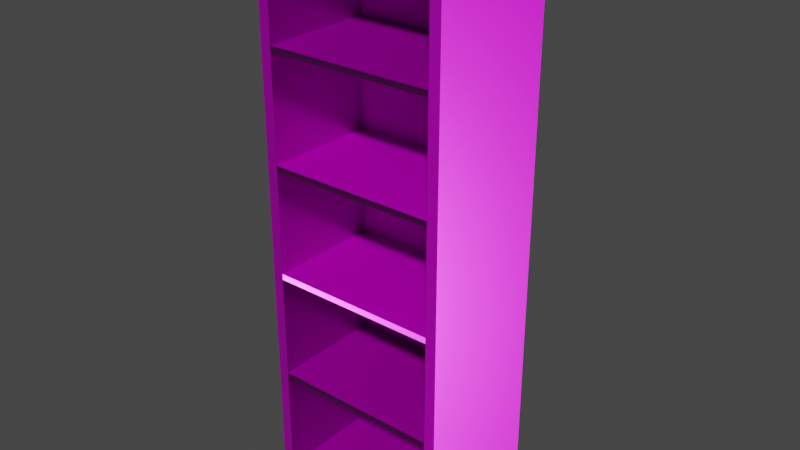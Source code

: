 # Source: boookShelf.blend  (saved by Blender 2.91.10; exported with 4.5.12 LTS)
import bpy
from mathutils import Matrix  # noqa: F401  (used for matrix-valued properties, if any)

bpy.ops.wm.read_factory_settings(use_empty=True)
scene = bpy.context.scene
scene.name = 'Scene'

# ---- collections
col_collection = bpy.data.collections.new('Collection'); scene.collection.children.link(col_collection)

# ---- images (referenced by path relative to the original .blend; pixels are not part of the script)
import os
ASSET_DIR = os.environ.get("B2B_ASSET_DIR", "")  # directory of the original .blend (textures are referenced by path, not embedded)
HERE = os.path.dirname(os.path.abspath(__file__))  # packed textures are extracted next to this script under _unpacked/

def load_image(name, relpath, width, height, colorspace="sRGB"):
    """Load a texture the original file referenced (path relative to the .blend, or extracted next to this script)."""
    p = next((c for c in (os.path.join(HERE, relpath), os.path.join(ASSET_DIR, relpath)) if relpath and os.path.exists(c)), "")
    if p:
        img = bpy.data.images.load(p, check_existing=True)
        img.name = name
    else:  # same state as the original file: an image datablock whose file is absent (Cycles renders it pink)
        img = bpy.data.images.new(name, width, height)
        img.source = "FILE"
        img.filepath = "//" + (relpath or name)
    img.colorspace_settings.name = colorspace
    return img
img_defaultmaterial_basecolor_jpg = load_image('DefaultMaterial_baseColor.jpg', 'DefaultMaterial_baseColor.jpg', 1024, 1024, 'sRGB')
img_defaultmaterial_normal_png = load_image('DefaultMaterial_normal.png', 'DefaultMaterial_normal.png', 1024, 1024, 'Non-Color')
img_defaultmaterial_roughness_jpg = load_image('DefaultMaterial_roughness.jpg', 'DefaultMaterial_roughness.jpg', 1024, 1024, 'Non-Color')
img_defaultmaterial_metallic_jpg = load_image('DefaultMaterial_metallic.jpg', 'DefaultMaterial_metallic.jpg', 1024, 1024, 'Non-Color')

# ---- materials (node trees are filled in below, after node groups)
mat_material_001 = bpy.data.materials.new('Material.001')
mat_material_001.use_transparent_shadow = False
mat_material_001.roughness = 0.5

# ---- material node trees
mat_material_001.use_nodes = True; mat_material_001.node_tree.nodes.clear()
_N = mat_material_001.node_tree.nodes; _L = mat_material_001.node_tree.links
n0 = _N.new('ShaderNodeBsdfPrincipled'); n0.name = 'Principled BSDF'; n0.location = (10, 300)
n0.distribution = 'GGX'
n0.subsurface_method = 'BURLEY'
n0.inputs[3].default_value = 1.45
n0.inputs[27].default_value = (0.0, 0.0, 0.0, 1.0)
n0.inputs[28].default_value = 1.0
n1 = _N.new('ShaderNodeOutputMaterial'); n1.name = 'Material Output'; n1.location = (300, 300)
n2 = _N.new('ShaderNodeNormalMap'); n2.name = 'Normal Map'; n2.location = (-300, -300)
n2.label = 'Normal/Map'
n3 = _N.new('ShaderNodeTexImage'); n3.name = 'Image Texture'; n3.location = (-300, 600)
n3.image = img_defaultmaterial_basecolor_jpg
n4 = _N.new('ShaderNodeTexImage'); n4.name = 'Image Texture.001'; n4.location = (-600, -900)
n4.image = img_defaultmaterial_normal_png
n5 = _N.new('ShaderNodeTexImage'); n5.name = 'Image Texture.002'; n5.location = (-300, 300)
n5.image = img_defaultmaterial_roughness_jpg
n6 = _N.new('ShaderNodeTexImage'); n6.name = 'Image Texture.003'; n6.location = (-300, 0)
n6.image = img_defaultmaterial_metallic_jpg
_L.new(n0.outputs[0], n1.inputs[0])
_L.new(n2.outputs[0], n0.inputs[5])
_L.new(n3.outputs[0], n0.inputs[0])
_L.new(n4.outputs[0], n2.inputs[1])
_L.new(n5.outputs[0], n0.inputs[2])
_L.new(n6.outputs[0], n0.inputs[1])
n1.is_active_output = True

# ---- world
world_world = bpy.data.worlds.new('World'); scene.world = world_world
world_world.use_nodes = True; world_world.node_tree.nodes.clear()
_N = world_world.node_tree.nodes; _L = world_world.node_tree.links
n0 = _N.new('ShaderNodeOutputWorld'); n0.name = 'World Output'; n0.location = (300, 300)
n1 = _N.new('ShaderNodeBackground'); n1.name = 'Background'; n1.location = (10, 300)
n1.inputs[0].default_value = (0.05088, 0.05088, 0.05088, 1.0)
_L.new(n1.outputs[0], n0.inputs[0])
n0.is_active_output = True
world_world.color = (0.05088, 0.05088, 0.05088)
world_world.use_sun_shadow = False
world_world.sun_shadow_jitter_overblur = 0.0

# ---- meshes
me_cube_001 = bpy.data.meshes.new('Cube.001')
me_cube_001.from_pydata([(-0.7326, -0.5903, 0.09507), (-0.7326, -0.5903, 4.854), (-0.8277, 0.5903, 0.0), (-0.8277, 0.5903, 4.949), (0.7326, -0.5903, 0.09507), (0.7326, -0.5903, 4.854), (0.8277, 0.5903, 0.0), (0.8277, 0.5903, 4.949), (-0.8277, -0.5903, 0.0), (-0.8277, -0.5903, 4.949), (0.8277, -0.5903, 4.949), (0.8277, -0.5903, 0.0), (-0.7326, 0.4051, 0.09507), (-0.7326, 0.4051, 4.854), (0.7326, 0.4051, 4.854), (0.7326, 0.4051, 0.09507), (-0.8277, -0.5903, 0.9897), (-0.8277, -0.5903, 1.979), (-0.8277, -0.5903, 2.969), (-0.8277, -0.5903, 3.959), (-0.8277, 0.5903, 3.959), (-0.8277, 0.5903, 2.969), (-0.8277, 0.5903, 1.979), (-0.8277, 0.5903, 0.9897), (0.8277, 0.5903, 3.959), (0.8277, 0.5903, 2.969), (0.8277, 0.5903, 1.979), (0.8277, 0.5903, 0.9897), (0.8277, -0.5903, 3.959), (0.8277, -0.5903, 2.969), (0.8277, -0.5903, 1.979), (0.8277, -0.5903, 0.9897), (-0.7326, -0.5903, 1.021), (-0.7326, -0.5903, 1.072), (-0.7543, -0.5903, 1.034), (-0.7326, -0.5903, 1.973), (-0.7326, -0.5903, 2.024), (-0.7574, -0.5903, 1.994), (-0.7326, -0.5903, 2.925), (-0.7326, -0.5903, 2.975), (-0.7574, -0.5903, 2.955), (-0.7326, -0.5903, 3.877), (-0.7326, -0.5903, 3.927), (-0.7543, -0.5903, 3.915), (0.7326, -0.5903, 3.927), (0.7326, -0.5903, 3.877), (0.7543, -0.5903, 3.915), (0.7326, -0.5903, 2.975), (0.7326, -0.5903, 2.925), (0.7574, -0.5903, 2.955), (0.7326, -0.5903, 2.024), (0.7326, -0.5903, 1.973), (0.7574, -0.5903, 1.994), (0.7326, -0.5903, 1.072), (0.7326, -0.5903, 1.021), (0.7543, -0.5903, 1.034), (-0.7326, 0.4051, 1.072), (-0.7326, 0.4051, 1.021), (-0.7074, 0.4051, 1.047), (-0.7326, 0.4051, 2.024), (-0.7326, 0.4051, 1.973), (-0.7074, 0.4051, 1.998), (-0.7326, 0.4051, 2.975), (-0.7326, 0.4051, 2.925), (-0.7074, 0.4051, 2.95), (-0.7326, 0.4051, 3.927), (-0.7326, 0.4051, 3.877), (-0.7074, 0.4051, 3.902), (0.7326, 0.4051, 3.877), (0.7326, 0.4051, 3.927), (0.7074, 0.4051, 3.902), (0.7326, 0.4051, 2.925), (0.7326, 0.4051, 2.975), (0.7074, 0.4051, 2.95), (0.7326, 0.4051, 1.973), (0.7326, 0.4051, 2.024), (0.7074, 0.4051, 1.998), (0.7326, 0.4051, 1.021), (0.7326, 0.4051, 1.072), (0.7074, 0.4051, 1.047)], [], [(19, 9, 3, 20), (20, 3, 7, 24), (24, 7, 10, 28), (0, 4, 15, 12), (2, 6, 11, 8), (7, 3, 9, 10), (5, 44, 46, 28, 10), (15, 77, 79, 58, 57, 12), (4, 0, 8, 11), (1, 5, 10, 9), (34, 33, 35, 37, 17, 16), (5, 1, 13, 14), (46, 45, 47, 49, 29, 28), (55, 54, 4, 11, 31), (4, 54, 77, 15), (52, 51, 53, 55, 31, 30), (49, 48, 50, 52, 30, 29), (43, 42, 1, 9, 19), (1, 42, 65, 13), (40, 39, 41, 43, 19, 18), (37, 36, 38, 40, 18, 17), (79, 78, 74, 76, 61, 60, 56, 58), (76, 75, 71, 73, 64, 63, 59, 61), (73, 72, 68, 70, 67, 66, 62, 64), (70, 69, 14, 13, 65, 67), (44, 5, 14, 69), (47, 45, 68, 72), (50, 48, 71, 75), (53, 51, 74, 78), (32, 0, 12, 57), (35, 33, 56, 60), (38, 36, 59, 63), (41, 39, 62, 66), (6, 27, 31, 11), (27, 26, 30, 31), (26, 25, 29, 30), (25, 24, 28, 29), (2, 23, 27, 6), (23, 22, 26, 27), (22, 21, 25, 26), (21, 20, 24, 25), (8, 16, 23, 2), (16, 17, 22, 23), (17, 18, 21, 22), (18, 19, 20, 21), (32, 33, 34), (35, 36, 37), (38, 39, 40), (41, 42, 43), (44, 45, 46), (47, 48, 49), (50, 51, 52), (53, 54, 55), (56, 57, 58), (59, 60, 61), (62, 63, 64), (65, 66, 67), (68, 69, 70), (71, 72, 73), (74, 75, 76), (77, 78, 79), (0, 32, 34, 16, 8), (44, 69, 68, 45), (47, 72, 71, 48), (50, 75, 74, 51), (53, 78, 77, 54), (32, 57, 56, 33), (35, 60, 59, 36), (38, 63, 62, 39), (41, 66, 65, 42)])
me_cube_001.polygons.foreach_set('use_smooth', [True] * 70)
_k = set([(0, 4), (0, 12), (0, 32), (1, 5), (1, 13), (1, 42), (2, 6), (2, 8), (2, 23), (3, 7), (3, 9), (3, 20), (4, 15), (4, 54), (5, 14), (5, 44), (6, 11), (6, 27), (7, 10), (7, 24), (8, 11), (8, 16), (9, 10), (9, 19), (10, 28), (11, 31), (12, 15), (12, 57), (13, 14), (13, 65), (14, 69), (15, 77), (16, 17), (17, 18), (18, 19), (20, 21), (21, 22), (22, 23), (24, 25), (25, 26), (26, 27), (28, 29), (29, 30), (30, 31), (32, 33), (33, 35), (35, 36), (36, 38), (38, 39), (39, 41), (41, 42), (44, 45), (45, 47), (47, 48), (48, 50), (50, 51), (51, 53), (53, 54), (56, 57), (56, 60), (59, 60), (59, 63), (62, 63), (62, 66), (65, 66), (68, 69), (68, 72), (71, 72), (71, 75), (74, 75), (74, 78), (77, 78)])
me_cube_001.attributes.new('sharp_edge', 'BOOLEAN', 'EDGE').data.foreach_set('value', [ (min(e.vertices), max(e.vertices)) in _k for e in me_cube_001.edges])
_uv = me_cube_001.uv_layers.new(name='UVMap')
_uv.uv.foreach_set('vector', [0.09018, 0.3001, 0.09018, 0.3749, 0.0009766, 0.3749, 0.0009766, 0.3001, 0.177, 0.07576, 0.177, 0.0009766, 0.3021, 0.0009766, 0.3021, 0.07576, 0.0009767, 0.5748, 0.0009766, 0.5, 0.09018, 0.5, 0.09018, 0.5748, 0.09959, 0.9489, 0.09959, 0.8382, 0.1748, 0.8382, 0.1748, 0.9489, 0.0009768, 0.999, 0.0009768, 0.8739, 0.09018, 0.8739, 0.09018, 0.999, 0.0009766, 0.5, 0.0009766, 0.3749, 0.09018, 0.3749, 0.09018, 0.5, 0.09959, 0.4786, 0.09959, 0.5487, 0.09795, 0.5496, 0.09241, 0.5463, 0.09241, 0.4715, 0.2877, 0.3771, 0.2877, 0.4471, 0.2858, 0.449, 0.1789, 0.449, 0.177, 0.4471, 0.177, 0.3771, 0.09959, 0.8382, 0.09959, 0.9489, 0.09241, 0.9561, 0.09241, 0.831, 0.09959, 0.3679, 0.09959, 0.4786, 0.09241, 0.4858, 0.09241, 0.3607, 0.09795, 0.07929, 0.09959, 0.08218, 0.09959, 0.1503, 0.09772, 0.1518, 0.09241, 0.1507, 0.09241, 0.07596, 0.09959, 0.4786, 0.09959, 0.3679, 0.1748, 0.3679, 0.1748, 0.4786, 0.09795, 0.5496, 0.09959, 0.5525, 0.09959, 0.6206, 0.09772, 0.6221, 0.09241, 0.621, 0.09241, 0.5463, 0.09795, 0.7673, 0.09959, 0.7682, 0.09959, 0.8382, 0.09241, 0.8454, 0.09241, 0.7706, 0.09959, 0.8382, 0.09959, 0.7682, 0.1748, 0.7682, 0.1748, 0.8382, 0.09772, 0.6948, 0.09959, 0.6963, 0.09959, 0.7644, 0.09795, 0.7673, 0.09241, 0.7706, 0.09241, 0.6958, 0.09772, 0.6221, 0.09959, 0.6244, 0.09959, 0.6925, 0.09772, 0.6948, 0.09241, 0.6958, 0.09241, 0.621, 0.09795, 0.297, 0.09959, 0.2979, 0.09959, 0.3679, 0.09241, 0.3751, 0.09241, 0.3003, 0.09959, 0.3679, 0.09959, 0.2979, 0.1748, 0.2979, 0.1748, 0.3679, 0.09772, 0.2245, 0.09959, 0.226, 0.09959, 0.2941, 0.09795, 0.297, 0.09241, 0.3003, 0.09241, 0.2255, 0.09772, 0.1518, 0.09959, 0.1541, 0.09959, 0.2222, 0.09772, 0.2245, 0.09241, 0.2255, 0.09241, 0.1507, 0.2858, 0.449, 0.2877, 0.451, 0.2877, 0.519, 0.2858, 0.521, 0.1789, 0.521, 0.177, 0.519, 0.177, 0.451, 0.1789, 0.449, 0.2858, 0.521, 0.2877, 0.5229, 0.2877, 0.591, 0.2858, 0.5929, 0.1789, 0.5929, 0.177, 0.591, 0.177, 0.5229, 0.1789, 0.521, 0.2858, 0.5929, 0.2877, 0.5948, 0.2877, 0.6629, 0.2858, 0.6648, 0.1789, 0.6648, 0.177, 0.6629, 0.177, 0.5948, 0.1789, 0.5929, 0.2858, 0.6648, 0.2877, 0.6667, 0.2877, 0.7367, 0.177, 0.7367, 0.177, 0.6667, 0.1789, 0.6648, 0.09959, 0.5487, 0.09959, 0.4786, 0.1748, 0.4786, 0.1748, 0.5487, 0.09959, 0.6206, 0.09959, 0.5525, 0.1748, 0.5525, 0.1748, 0.6206, 0.09959, 0.6925, 0.09959, 0.6244, 0.1748, 0.6244, 0.1748, 0.6925, 0.09959, 0.7644, 0.09959, 0.6963, 0.1748, 0.6963, 0.1748, 0.7644, 0.09959, 0.07836, 0.09959, 0.00836, 0.1748, 0.008361, 0.1748, 0.07836, 0.09959, 0.1503, 0.09959, 0.08218, 0.1748, 0.08218, 0.1748, 0.1503, 0.09959, 0.2222, 0.09959, 0.1541, 0.1748, 0.1541, 0.1748, 0.2222, 0.09959, 0.2941, 0.09959, 0.226, 0.1748, 0.226, 0.1748, 0.2941, 0.0009768, 0.8739, 0.0009768, 0.7991, 0.09018, 0.7991, 0.09018, 0.8739, 0.0009768, 0.7991, 0.0009767, 0.7244, 0.09018, 0.7244, 0.09018, 0.7991, 0.0009767, 0.7244, 0.0009767, 0.6496, 0.09018, 0.6496, 0.09018, 0.7244, 0.0009767, 0.6496, 0.0009767, 0.5748, 0.09018, 0.5748, 0.09018, 0.6496, 0.177, 0.3749, 0.177, 0.3001, 0.3021, 0.3001, 0.3021, 0.3749, 0.177, 0.3001, 0.177, 0.2253, 0.3021, 0.2253, 0.3021, 0.3001, 0.177, 0.2253, 0.177, 0.1506, 0.3021, 0.1506, 0.3021, 0.2253, 0.177, 0.1506, 0.177, 0.07576, 0.3021, 0.07576, 0.3021, 0.1506, 0.09018, 0.0009766, 0.09018, 0.07576, 0.0009767, 0.07576, 0.0009768, 0.0009766, 0.09018, 0.07576, 0.09018, 0.1506, 0.0009766, 0.1506, 0.0009767, 0.07576, 0.09018, 0.1506, 0.09018, 0.2253, 0.0009766, 0.2253, 0.0009766, 0.1506, 0.09018, 0.2253, 0.09018, 0.3001, 0.0009766, 0.3001, 0.0009766, 0.2253, 0.09959, 0.07836, 0.09959, 0.08218, 0.09795, 0.07929, 0.09959, 0.1503, 0.09959, 0.1541, 0.09772, 0.1518, 0.09959, 0.2222, 0.09959, 0.226, 0.09772, 0.2245, 0.09959, 0.2941, 0.09959, 0.2979, 0.09795, 0.297, 0.09959, 0.5487, 0.09959, 0.5525, 0.09795, 0.5496, 0.09959, 0.6206, 0.09959, 0.6244, 0.09772, 0.6221, 0.09959, 0.6925, 0.09959, 0.6963, 0.09772, 0.6948, 0.09959, 0.7644, 0.09959, 0.7682, 0.09795, 0.7673, 0.177, 0.451, 0.177, 0.4471, 0.1789, 0.449, 0.177, 0.5229, 0.177, 0.519, 0.1789, 0.521, 0.177, 0.5948, 0.177, 0.591, 0.1789, 0.5929, 0.177, 0.6667, 0.177, 0.6629, 0.1789, 0.6648, 0.2877, 0.6629, 0.2877, 0.6667, 0.2858, 0.6648, 0.2877, 0.591, 0.2877, 0.5948, 0.2858, 0.5929, 0.2877, 0.519, 0.2877, 0.5229, 0.2858, 0.521, 0.2877, 0.4471, 0.2877, 0.451, 0.2858, 0.449, 0.09959, 0.00836, 0.09959, 0.07836, 0.09795, 0.07929, 0.09241, 0.07596, 0.09241, 0.001176, 0.09959, 0.5487, 0.1748, 0.5487, 0.1748, 0.5525, 0.09959, 0.5525, 0.09959, 0.6206, 0.1748, 0.6206, 0.1748, 0.6244, 0.09959, 0.6244, 0.09959, 0.6925, 0.1748, 0.6925, 0.1748, 0.6963, 0.09959, 0.6963, 0.09959, 0.7644, 0.1748, 0.7644, 0.1748, 0.7682, 0.09959, 0.7682, 0.09959, 0.07836, 0.1748, 0.07836, 0.1748, 0.08218, 0.09959, 0.08218, 0.09959, 0.1503, 0.1748, 0.1503, 0.1748, 0.1541, 0.09959, 0.1541, 0.09959, 0.2222, 0.1748, 0.2222, 0.1748, 0.226, 0.09959, 0.226, 0.09959, 0.2941, 0.1748, 0.2941, 0.1748, 0.2979, 0.09959, 0.2979])
me_cube_001.materials.append(mat_material_001)
me_cube_001.use_remesh_fix_poles = True
me_cube_001.use_remesh_preserve_attributes = False
me_cube_001.use_mirror_vertex_groups = False
me_cube_001.update()
me_cube_001.normals_split_custom_set([tuple(v) for v in zip(*[iter([-1.0, 0.0, 0.0, -1.0, 0.0, 0.0, -1.0, 0.0, 0.0, -1.0, 0.0, 0.0, 0.0, 1.0, 0.0, 0.0, 1.0, 0.0, 0.0, 1.0, 0.0, 0.0, 1.0, 0.0, 1.0, 0.0, 0.0, 1.0, 0.0, 0.0, 1.0, 0.0, 0.0, 1.0, 0.0, 0.0, 0.0, 0.0, 1.0, 0.0, 0.0, 1.0, 0.0, 0.0, 1.0, 0.0, 0.0, 1.0, 0.0, 0.0, -1.0, 0.0, 0.0, -1.0, 0.0, 0.0, -1.0, 0.0, 0.0, -1.0, 0.0, 0.0, 1.0, 0.0, 0.0, 1.0, 0.0, 0.0, 1.0, 0.0, 0.0, 1.0, 0.0, -1.0, -1.807e-07, 0.0, -1.0, 2.688e-08, 0.0, -1.0, 3.042e-08, 0.0, -1.0, 4.053e-08, 0.0, -1.0, -1.807e-07, 0.0, -1.0, 2.673e-08, 0.0, -1.0, 2.004e-08, 0.0, -1.0, 1.002e-08, 0.0, -1.0, 1.002e-08, 0.0, -1.0, 2.004e-08, 0.0, -1.0, 2.673e-08, 0.0, -1.0, 2.009e-07, 0.0, -1.0, 1.807e-07, 0.0, -1.0, 1.807e-07, 0.0, -1.0, 2.009e-07, 0.0, -1.0, -2.009e-07, 0.0, -1.0, -1.807e-07, 0.0, -1.0, -1.807e-07, 0.0, -1.0, -2.009e-07, 0.0, -1.0, -3.042e-08, 0.0, -1.0, -3.396e-08, 0.0, -1.0, -2.919e-08, 0.0, -1.0, -1.46e-08, 0.0, -1.0, -2.286e-08, 0.0, -1.0, -4.053e-08, 0.0, 0.0, -1.0, 0.0, 0.0, -1.0, 0.0, 0.0, -1.0, 0.0, 0.0, -1.0, 0.0, -1.0, 3.042e-08, 0.0, -1.0, 3.396e-08, 0.0, -1.0, 2.919e-08, 0.0, -1.0, 1.46e-08, 0.0, -1.0, 2.286e-08, 0.0, -1.0, 4.053e-08, 0.0, -1.0, -1.698e-08, 0.0, -1.0, 0.0, 0.0, -1.0, 2.009e-07, 0.0, -1.0, 2.009e-07, 0.0, -1.0, -1.332e-08, -1.0, 0.0, 0.0, -1.0, 0.0, 0.0, -1.0, 0.0, 0.0, -1.0, 0.0, 0.0, 0.0, -1.0, -1.46e-08, 0.0, -1.0, -2.919e-08, 0.0, -1.0, -3.396e-08, 0.0, -1.0, -1.698e-08, 0.0, -1.0, -1.332e-08, 0.0, -1.0, -2.286e-08, 0.0, -1.0, 1.46e-08, 0.0, -1.0, 0.0, 0.0, -1.0, 0.0, 0.0, -1.0, -1.46e-08, 0.0, -1.0, -2.286e-08, 0.0, -1.0, 2.286e-08, 0.0, -1.0, 1.698e-08, 0.0, -1.0, 0.0, 0.0, -1.0, -2.009e-07, 0.0, -1.0, -2.009e-07, 0.0, -1.0, 1.332e-08, 1.0, 0.0, 0.0, 1.0, 0.0, 0.0, 1.0, 0.0, 0.0, 1.0, 0.0, 0.0, 0.0, -1.0, 1.46e-08, 0.0, -1.0, 2.919e-08, 0.0, -1.0, 3.396e-08, 0.0, -1.0, 1.698e-08, 0.0, -1.0, 1.332e-08, 0.0, -1.0, 2.286e-08, 0.0, -1.0, -1.46e-08, 0.0, -1.0, 0.0, 0.0, -1.0, 0.0, 0.0, -1.0, 1.46e-08, 0.0, -1.0, 2.286e-08, 0.0, -1.0, -2.286e-08, 0.0, -1.0, 1.002e-08, 0.0, -1.0, 0.0, 0.0, -1.0, 0.0, 0.0, -1.0, 0.0, 0.0, -1.0, 0.0, 0.0, -1.0, 0.0, 0.0, -1.0, 0.0, 0.0, -1.0, 1.002e-08, 0.0, -1.0, 0.0, 0.0, -1.0, 0.0, 0.0, -1.0, 0.0, 0.0, -1.0, 0.0, 0.0, -1.0, 0.0, 0.0, -1.0, 0.0, 0.0, -1.0, 0.0, 0.0, -1.0, 0.0, 0.0, -1.0, 0.0, 0.0, -1.0, 0.0, 0.0, -1.0, 0.0, 0.0, -1.0, -1.002e-08, 0.0, -1.0, -1.002e-08, 0.0, -1.0, 0.0, 0.0, -1.0, 0.0, 0.0, -1.0, 0.0, 0.0, -1.0, -1.002e-08, 0.0, -1.0, -2.004e-08, 0.0, -1.0, -2.673e-08, 0.0, -1.0, -2.673e-08, 0.0, -1.0, -2.004e-08, 0.0, -1.0, -1.002e-08, -1.0, 0.0, 0.0, -1.0, 0.0, 0.0, -1.0, 0.0, 0.0, -1.0, 0.0, 0.0, -1.0, 0.0, 0.0, -1.0, 0.0, 0.0, -1.0, 0.0, 0.0, -1.0, 0.0, 0.0, -1.0, 0.0, 0.0, -1.0, 0.0, 0.0, -1.0, 0.0, 0.0, -1.0, 0.0, 0.0, -1.0, 0.0, 0.0, -1.0, 0.0, 0.0, -1.0, 0.0, 0.0, -1.0, 0.0, 0.0, 1.0, 0.0, 0.0, 1.0, 0.0, 0.0, 1.0, 0.0, 0.0, 1.0, 0.0, 0.0, 1.0, 0.0, 0.0, 1.0, 0.0, 0.0, 1.0, 0.0, 0.0, 1.0, 0.0, 0.0, 1.0, 0.0, 0.0, 1.0, 0.0, 0.0, 1.0, 0.0, 0.0, 1.0, 0.0, 0.0, 1.0, 0.0, 0.0, 1.0, 0.0, 0.0, 1.0, 0.0, 0.0, 1.0, 0.0, 0.0, 1.0, 0.0, 0.0, 1.0, 0.0, 0.0, 1.0, 0.0, 0.0, 1.0, 0.0, 0.0, 1.0, 0.0, 0.0, 1.0, 0.0, 0.0, 1.0, 0.0, 0.0, 1.0, 0.0, 0.0, 1.0, 0.0, 0.0, 1.0, 0.0, 0.0, 1.0, 0.0, 0.0, 1.0, 0.0, 0.0, 1.0, 0.0, 0.0, 1.0, 0.0, 0.0, 1.0, 0.0, 0.0, 1.0, 0.0, 0.0, 0.0, 1.0, 0.0, 0.0, 1.0, 0.0, 0.0, 1.0, 0.0, 0.0, 1.0, 0.0, 0.0, 1.0, 0.0, 0.0, 1.0, 0.0, 0.0, 1.0, 0.0, 0.0, 1.0, 0.0, 0.0, 1.0, 0.0, 0.0, 1.0, 0.0, 0.0, 1.0, 0.0, 0.0, 1.0, 0.0, 0.0, 1.0, 0.0, 0.0, 1.0, 0.0, 0.0, 1.0, 0.0, 0.0, 1.0, 0.0, -1.0, 0.0, 0.0, -1.0, 0.0, 0.0, -1.0, 0.0, 0.0, -1.0, 0.0, 0.0, -1.0, 0.0, 0.0, -1.0, -2.551e-08, 0.0, -1.0, -2.551e-08, 0.0, -1.0, 0.0, 0.0, -1.0, -2.551e-08, 0.0, -1.0, -2.551e-08, 0.0, -1.0, -2.551e-08, 0.0, -1.0, -2.551e-08, 0.0, -1.0, -2.551e-08, 0.0, -1.0, 0.0, 0.0, -1.0, 0.0, 0.0, -1.0, -2.551e-08, 0.0, 0.0, -1.0, -2.688e-08, 0.0, -1.0, -3.396e-08, 0.0, -1.0, -3.042e-08, 0.0, -1.0, -2.919e-08, 0.0, -1.0, 0.0, 0.0, -1.0, -1.46e-08, 0.0, -1.0, 0.0, 0.0, -1.0, 2.919e-08, 0.0, -1.0, 1.46e-08, 0.0, -1.0, 3.396e-08, 0.0, -1.0, 0.0, 0.0, -1.0, 1.698e-08, 0.0, -1.0, 2.688e-08, 0.0, -1.0, 3.396e-08, 0.0, -1.0, 3.042e-08, 0.0, -1.0, 2.919e-08, 0.0, -1.0, 0.0, 0.0, -1.0, 1.46e-08, 0.0, -1.0, 0.0, 0.0, -1.0, -2.919e-08, 0.0, -1.0, -1.46e-08, 0.0, -1.0, -3.396e-08, 0.0, -1.0, 0.0, 0.0, -1.0, -1.698e-08, 0.0, -1.0, 0.0, 0.0, -1.0, 2.004e-08, 0.0, -1.0, 1.002e-08, 0.0, -1.0, 0.0, 0.0, -1.0, 0.0, 0.0, -1.0, 0.0, 0.0, -1.0, 0.0, 0.0, -1.0, 0.0, 0.0, -1.0, 0.0, 0.0, -1.0, -2.004e-08, 0.0, -1.0, 0.0, 0.0, -1.0, -1.002e-08, 0.0, -1.0, 0.0, 0.0, -1.0, -2.004e-08, 0.0, -1.0, -1.002e-08, 0.0, -1.0, 0.0, 0.0, -1.0, 0.0, 0.0, -1.0, 0.0, 0.0, -1.0, 0.0, 0.0, -1.0, 0.0, 0.0, -1.0, 0.0, 0.0, -1.0, 2.004e-08, 0.0, -1.0, 0.0, 0.0, -1.0, 1.002e-08, 0.0, -1.0, 1.807e-07, 0.0, -1.0, -2.688e-08, 0.0, -1.0, -3.042e-08, 0.0, -1.0, -4.053e-08, 0.0, -1.0, 1.807e-07, -1.0, 0.0, 0.0, -1.0, 0.0, 0.0, -1.0, 0.0, 0.0, -1.0, 0.0, 0.0, -1.0, 0.0, 0.0, -1.0, 0.0, 0.0, -1.0, 0.0, 0.0, -1.0, 0.0, 0.0, -1.0, 0.0, 0.0, -1.0, 0.0, 0.0, -1.0, 0.0, 0.0, -1.0, 0.0, 0.0, -1.0, 0.0, 0.0, -1.0, 0.0, 0.0, -1.0, 0.0, 0.0, -1.0, 0.0, 0.0, 1.0, 0.0, 0.0, 1.0, 0.0, 0.0, 1.0, 0.0, 0.0, 1.0, 0.0, 0.0, 1.0, 0.0, 0.0, 1.0, 0.0, 0.0, 1.0, 0.0, 0.0, 1.0, 0.0, 0.0, 1.0, 0.0, 0.0, 1.0, 0.0, 0.0, 1.0, 0.0, 0.0, 1.0, 0.0, 0.0, 1.0, 0.0, 0.0, 1.0, 0.0, 0.0, 1.0, 0.0, 0.0, 1.0, 0.0, 0.0])] * 3)])
me_cube_002 = bpy.data.meshes.new('Cube.002')
me_cube_002.from_pydata([(-0.7326, -0.5903, 1.021), (-0.7326, -0.5903, 1.072), (-0.7326, -0.5903, 1.973), (-0.7326, -0.5903, 2.024), (-0.7326, -0.5903, 2.925), (-0.7326, -0.5903, 2.975), (-0.7326, -0.5903, 3.877), (-0.7326, -0.5903, 3.927), (0.7326, -0.5903, 3.927), (0.7326, -0.5903, 3.877), (0.7326, -0.5903, 2.975), (0.7326, -0.5903, 2.925), (0.7326, -0.5903, 2.024), (0.7326, -0.5903, 1.973), (0.7326, -0.5903, 1.072), (0.7326, -0.5903, 1.021), (-0.7326, 0.4051, 1.072), (-0.7326, 0.4051, 1.021), (-0.7326, 0.4051, 2.024), (-0.7326, 0.4051, 1.973), (-0.7326, 0.4051, 2.975), (-0.7326, 0.4051, 2.925), (-0.7326, 0.4051, 3.927), (-0.7326, 0.4051, 3.877), (0.7326, 0.4051, 3.877), (0.7326, 0.4051, 3.927), (0.7326, 0.4051, 2.925), (0.7326, 0.4051, 2.975), (0.7326, 0.4051, 1.973), (0.7326, 0.4051, 2.024), (0.7326, 0.4051, 1.021), (0.7326, 0.4051, 1.072)], [], [(24, 9, 6, 23), (31, 30, 17, 16), (29, 28, 19, 18), (27, 26, 21, 20), (25, 24, 23, 22), (8, 25, 22, 7), (10, 27, 20, 5), (12, 29, 18, 3), (14, 31, 16, 1), (9, 8, 7, 6), (26, 11, 4, 21), (11, 10, 5, 4), (28, 13, 2, 19), (13, 12, 3, 2), (30, 15, 0, 17), (15, 14, 1, 0)])
me_cube_002.polygons.foreach_set('use_smooth', [True] * 16)
_k = set([(0, 15), (1, 14), (2, 13), (3, 12), (4, 11), (5, 10), (6, 9), (7, 8), (16, 31), (17, 30), (18, 29), (19, 28), (20, 27), (21, 26), (22, 25), (23, 24)])
me_cube_002.attributes.new('sharp_edge', 'BOOLEAN', 'EDGE').data.foreach_set('value', [ (min(e.vertices), max(e.vertices)) in _k for e in me_cube_002.edges])
_uv = me_cube_002.uv_layers.new(name='UVMap')
_uv.uv.foreach_set('vector', [0.9718, 0.3761, 0.8531, 0.3761, 0.8531, 0.2014, 0.9718, 0.2014, 0.2424, 0.8496, 0.2386, 0.8496, 0.2386, 0.7389, 0.2424, 0.7389, 0.1936, 0.8496, 0.1898, 0.8496, 0.1898, 0.7389, 0.1936, 0.7389, 0.1785, 0.7389, 0.1824, 0.7389, 0.1824, 0.8496, 0.1785, 0.8496, 0.1901, 0.9626, 0.1863, 0.9626, 0.1863, 0.8519, 0.1901, 0.8519, 0.29, 0.4901, 0.3652, 0.4901, 0.3652, 0.6008, 0.29, 0.6008, 0.3652, 0.7137, 0.29, 0.7137, 0.29, 0.603, 0.3652, 0.603, 0.3238, 0.8496, 0.2486, 0.8496, 0.2486, 0.7389, 0.3238, 0.7389, 0.8531, 0.02311, 0.9718, 0.02311, 0.9718, 0.1979, 0.8531, 0.1979, 0.1961, 0.9626, 0.1923, 0.9626, 0.1923, 0.8519, 0.1961, 0.8519, 0.829, 0.1903, 0.7163, 0.1903, 0.7163, 0.02437, 0.829, 0.02437, 0.184, 0.9626, 0.1802, 0.9626, 0.1802, 0.8519, 0.184, 0.8519, 0.6002, 0.02437, 0.7129, 0.02437, 0.7129, 0.1903, 0.6002, 0.1903, 0.1983, 0.8519, 0.2022, 0.8519, 0.2022, 0.9626, 0.1983, 0.9626, 0.3652, 0.4879, 0.29, 0.4879, 0.29, 0.3771, 0.3652, 0.3771, 0.2082, 0.9626, 0.2044, 0.9626, 0.2044, 0.8519, 0.2082, 0.8519])
me_cube_002.materials.append(mat_material_001)
me_cube_002.use_remesh_fix_poles = True
me_cube_002.use_remesh_preserve_attributes = False
me_cube_002.use_mirror_vertex_groups = False
me_cube_002.update()
me_cube_002.normals_split_custom_set([tuple(v) for v in zip(*[iter([0.0, 0.0, -1.0, 0.0, 0.0, -1.0, 0.0, 0.0, -1.0, 0.0, 0.0, -1.0, 0.0, 1.0, 0.0, 0.0, 1.0, 0.0, 0.0, 1.0, 0.0, 0.0, 1.0, 0.0, 0.0, 1.0, 0.0, 0.0, 1.0, 0.0, 0.0, 1.0, 0.0, 0.0, 1.0, 0.0, 0.0, 1.0, 0.0, 0.0, 1.0, 0.0, 0.0, 1.0, 0.0, 0.0, 1.0, 0.0, 0.0, 1.0, 0.0, 0.0, 1.0, 0.0, 0.0, 1.0, 0.0, 0.0, 1.0, 0.0, 0.0, 0.0, 1.0, 0.0, 0.0, 1.0, 0.0, 0.0, 1.0, 0.0, 0.0, 1.0, 0.0, 0.0, 1.0, 0.0, 0.0, 1.0, 0.0, 0.0, 1.0, 0.0, 0.0, 1.0, 0.0, 0.0, 1.0, 0.0, 0.0, 1.0, 0.0, 0.0, 1.0, 0.0, 0.0, 1.0, 0.0, 0.0, 1.0, 0.0, 0.0, 1.0, 0.0, 0.0, 1.0, 0.0, 0.0, 1.0, 0.0, -1.0, 0.0, 0.0, -1.0, 0.0, 0.0, -1.0, 0.0, 0.0, -1.0, 0.0, 0.0, 0.0, -1.0, 0.0, 0.0, -1.0, 0.0, 0.0, -1.0, 0.0, 0.0, -1.0, 0.0, -1.0, 0.0, 0.0, -1.0, 0.0, 0.0, -1.0, 0.0, 0.0, -1.0, 0.0, 0.0, 0.0, -1.0, 0.0, 0.0, -1.0, 0.0, 0.0, -1.0, 0.0, 0.0, -1.0, 0.0, -1.0, 0.0, 0.0, -1.0, 0.0, 0.0, -1.0, 0.0, 0.0, -1.0, 0.0, 0.0, 0.0, -1.0, 0.0, 0.0, -1.0, 0.0, 0.0, -1.0, 0.0, 0.0, -1.0, 0.0, -1.0, 0.0, 0.0, -1.0, 0.0, 0.0, -1.0, 0.0, 0.0, -1.0, 0.0])] * 3)])

# ---- objects
ob_cube = bpy.data.objects.new('Cube', me_cube_001)
ob_cube_001 = bpy.data.objects.new('Cube.001', me_cube_002)
ob_empty = bpy.data.objects.new('Empty', None)
ob_empty_001 = bpy.data.objects.new('Empty.001', None)
ob_empty_002 = bpy.data.objects.new('Empty.002', None)
ob_empty_003 = bpy.data.objects.new('Empty.003', None)
ob_empty_004 = bpy.data.objects.new('Empty.004', None)

# ---- transforms, parenting, visibility, modifiers, constraints
ob_cube.location = (0.0, 0.0, 0.0)
ob_cube.color = (0.8, 0.8, 0.8, 1.0)
ob_cube.lineart.crease_threshold = 0.0
ob_cube_001.location = (0.0, 0.0, 0.0)
ob_cube_001.color = (0.8, 0.8, 0.8, 1.0)
ob_cube_001.lineart.crease_threshold = 0.0
ob_empty.parent = ob_cube
ob_empty.matrix_parent_inverse = Matrix(((1.0, -0.0, -0.0, -0.1723), (-0.0, 1.0, 0.0, 0.4097), (-0.0, -0.0, 1.0, -0.03202), (-0.0, 0.0, -0.0, 1.0)))
ob_empty.location = (0.1723, -0.5023, 0.1271)
ob_empty.lineart.crease_threshold = 0.0
ob_empty_001.parent = ob_cube
ob_empty_001.matrix_parent_inverse = Matrix(((1.0, -0.0, -0.0, -0.1723), (-0.0, 1.0, 0.0, 0.4097), (-0.0, -0.0, 1.0, -0.03202), (-0.0, 0.0, -0.0, 1.0)))
ob_empty_001.location = (0.1723, -0.5023, 1.104)
ob_empty_001.lineart.crease_threshold = 0.0
ob_empty_002.parent = ob_cube
ob_empty_002.matrix_parent_inverse = Matrix(((1.0, -0.0, -0.0, -0.1723), (-0.0, 1.0, 0.0, 0.4097), (-0.0, -0.0, 1.0, -0.03202), (-0.0, 0.0, -0.0, 1.0)))
ob_empty_002.location = (0.1723, -0.5023, 2.056)
ob_empty_002.lineart.crease_threshold = 0.0
ob_empty_003.parent = ob_cube
ob_empty_003.matrix_parent_inverse = Matrix(((1.0, -0.0, -0.0, -0.1723), (-0.0, 1.0, 0.0, 0.4097), (-0.0, -0.0, 1.0, -0.03202), (-0.0, 0.0, -0.0, 1.0)))
ob_empty_003.location = (0.1723, -0.5023, 3.007)
ob_empty_003.lineart.crease_threshold = 0.0
ob_empty_004.parent = ob_cube
ob_empty_004.matrix_parent_inverse = Matrix(((1.0, -0.0, -0.0, -0.1723), (-0.0, 1.0, 0.0, 0.4097), (-0.0, -0.0, 1.0, -0.03202), (-0.0, 0.0, -0.0, 1.0)))
ob_empty_004.location = (0.1723, -0.5023, 3.959)
ob_empty_004.lineart.crease_threshold = 0.0

# ---- collection membership
col_collection.objects.link(ob_cube)
col_collection.objects.link(ob_cube_001)
col_collection.objects.link(ob_empty)
col_collection.objects.link(ob_empty_001)
col_collection.objects.link(ob_empty_002)
col_collection.objects.link(ob_empty_003)
col_collection.objects.link(ob_empty_004)

# ---- scene / render settings (as saved in the file)
scene.frame_start = 1; scene.frame_end = 250; scene.frame_set(1)
scene.render.engine = 'BLENDER_EEVEE_NEXT'
scene.cycles.use_denoising = False
scene.cycles.samples = 128
scene.cycles.sampling_pattern = 'TABULATED_SOBOL'
scene.cycles.use_adaptive_sampling = False
scene.cycles.use_light_tree = False
scene.view_settings.view_transform = 'Filmic'
bpy.context.view_layer.update()

# ---- added for rendering (the .blend has no active camera and no usable light): camera, sun
cam_auto = bpy.data.cameras.new('AutoCamera')
cam_auto.lens = 50.0
cam_auto.sensor_width = 36.0
cam_auto.clip_end = 1000.0
ob_auto_camera = bpy.data.objects.new('AutoCamera', cam_auto)
scene.collection.objects.link(ob_auto_camera)
ob_auto_camera.location = (4.94999, -5.93999, 6.4343)
ob_auto_camera.rotation_euler = (1.09748, -7.21219e-08, 0.694738)
scene.camera = ob_auto_camera
light_auto_sun = bpy.data.lights.new('AutoSun', 'SUN')
light_auto_sun.energy = 3.0
light_auto_sun.angle = 0.0523599
ob_auto_sun = bpy.data.objects.new('AutoSun', light_auto_sun)
scene.collection.objects.link(ob_auto_sun)
ob_auto_sun.rotation_euler = (0.872665, 0.174533, 0.523599)
bpy.context.view_layer.update()
